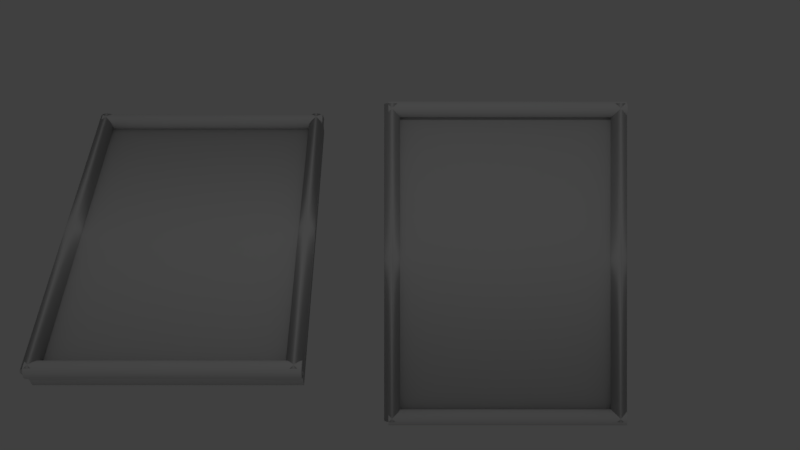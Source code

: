 # Source: rare_or_cooked_patty_tray.blend  (saved by Blender 2.79.0; exported with 4.5.12 LTS)
import bpy
from mathutils import Matrix  # noqa: F401  (used for matrix-valued properties, if any)

bpy.ops.wm.read_factory_settings(use_empty=True)
scene = bpy.context.scene
scene.name = 'Scene'

# ---- collections
col_collection_1 = bpy.data.collections.new('Collection 1'); scene.collection.children.link(col_collection_1)

# ---- materials (node trees are filled in below, after node groups)
mat_material = bpy.data.materials.new('Material')
mat_material.alpha_threshold = 0.0
mat_material.use_transparent_shadow = False
mat_material.roughness = 0.5
mat_material.line_color = (0.0, 0.0, 0.0, 1.0)

# ---- material node trees

# ---- world
world_world = bpy.data.worlds.new('World'); scene.world = world_world
world_world.color = (0.05088, 0.05088, 0.05088)
world_world.use_sun_shadow = False
world_world.sun_shadow_jitter_overblur = 0.0
world_world.cycles.sampling_method = 'MANUAL'

# ---- cameras
cam_camera = bpy.data.cameras.new('Camera')
cam_camera.clip_end = 100.0
cam_camera.lens = 35.0
cam_camera.sensor_width = 32.0
cam_camera.sensor_height = 18.0
cam_camera.ortho_scale = 7.314
cam_camera.dof.focus_distance = 0.0
cam_camera.dof.aperture_fstop = 128.0

# ---- lights
light_lamp = bpy.data.lights.new('Lamp', 'POINT')
light_lamp.transmission_factor = 0.0
light_lamp.cutoff_distance = 30.0
light_lamp.energy = 100.0
light_lamp.shadow_buffer_clip_start = 1.001
light_lamp.shadow_soft_size = 0.1
light_lamp.shadow_maximum_resolution = 0.006
light_lamp.use_absolute_resolution = True

# ---- meshes
me_cylinder_004 = bpy.data.meshes.new('Cylinder.004')
me_cylinder_004.from_pydata([(0.0, 1.0, -1.0), (0.0, 1.0, 1.0), (0.1951, 0.9808, -1.0), (0.1951, 0.9808, 1.0), (0.3827, 0.9239, -1.0), (0.3827, 0.9239, 1.0), (0.5556, 0.8315, -1.0), (0.5556, 0.8315, 1.0), (0.7071, 0.7071, -1.0), (0.7071, 0.7071, 1.0), (0.8315, 0.5556, -1.0), (0.8315, 0.5556, 1.0), (0.9239, 0.3827, -1.0), (0.9239, 0.3827, 1.0), (0.9808, 0.1951, -1.0), (0.9808, 0.1951, 1.0), (1.0, 7.55e-08, -1.0), (1.0, 7.55e-08, 1.0), (0.9808, -0.1951, -1.0), (0.9808, -0.1951, 1.0), (0.9239, -0.3827, -1.0), (0.9239, -0.3827, 1.0), (0.8315, -0.5556, -1.0), (0.8315, -0.5556, 1.0), (0.7071, -0.7071, -1.0), (0.7071, -0.7071, 1.0), (0.5556, -0.8315, -1.0), (0.5556, -0.8315, 1.0), (0.3827, -0.9239, -1.0), (0.3827, -0.9239, 1.0), (0.1951, -0.9808, -1.0), (0.1951, -0.9808, 1.0), (-3.258e-07, -1.0, -1.0), (-3.258e-07, -1.0, 1.0), (-0.1951, -0.9808, -1.0), (-0.1951, -0.9808, 1.0), (-0.3827, -0.9239, -1.0), (-0.3827, -0.9239, 1.0), (-0.5556, -0.8315, -1.0), (-0.5556, -0.8315, 1.0), (-0.7071, -0.7071, -1.0), (-0.7071, -0.7071, 1.0), (-0.8315, -0.5556, -1.0), (-0.8315, -0.5556, 1.0), (-0.9239, -0.3827, -1.0), (-0.9239, -0.3827, 1.0), (-0.9808, -0.1951, -1.0), (-0.9808, -0.1951, 1.0), (-1.0, 9.656e-07, -1.0), (-1.0, 9.656e-07, 1.0), (-0.9808, 0.1951, -1.0), (-0.9808, 0.1951, 1.0), (-0.9239, 0.3827, -1.0), (-0.9239, 0.3827, 1.0), (-0.8315, 0.5556, -1.0), (-0.8315, 0.5556, 1.0), (-0.7071, 0.7071, -1.0), (-0.7071, 0.7071, 1.0), (-0.5556, 0.8315, -1.0), (-0.5556, 0.8315, 1.0), (-0.3827, 0.9239, -1.0), (-0.3827, 0.9239, 1.0), (-0.1951, 0.9808, -1.0), (-0.1951, 0.9808, 1.0), (-0.6545, 1.0, -0.9426), (39.35, 1.0, -0.9426), (-0.6545, 0.9808, -0.9556), (39.35, 0.9808, -0.9556), (-0.6545, 0.9239, -0.9681), (39.35, 0.9239, -0.9681), (-0.6545, 0.8315, -0.9796), (39.35, 0.8315, -0.9796), (-0.6545, 0.7071, -0.9898), (39.35, 0.7071, -0.9898), (-0.6545, 0.5556, -0.998), (39.35, 0.5556, -0.998), (-0.6545, 0.3827, -1.004), (39.35, 0.3827, -1.004), (-0.6545, 0.1951, -1.008), (39.35, 0.1951, -1.008), (-0.6545, 3.1e-07, -1.009), (39.35, -1.438e-06, -1.009), (-0.6545, -0.1951, -1.008), (39.35, -0.1951, -1.008), (-0.6545, -0.3827, -1.004), (39.35, -0.3827, -1.004), (-0.6545, -0.5556, -0.998), (39.35, -0.5556, -0.998), (-0.6545, -0.7071, -0.9898), (39.35, -0.7071, -0.9898), (-0.6545, -0.8315, -0.9796), (39.35, -0.8315, -0.9796), (-0.6545, -0.9239, -0.9681), (39.35, -0.9239, -0.9681), (-0.6545, -0.9808, -0.9556), (39.35, -0.9808, -0.9556), (-0.6545, -1.0, -0.9426), (39.35, -1.0, -0.9426), (-0.6545, -0.9808, -0.9296), (39.35, -0.9808, -0.9296), (-0.6545, -0.9239, -0.9171), (39.35, -0.9239, -0.9171), (-0.6545, -0.8315, -0.9056), (39.35, -0.8315, -0.9056), (-0.6545, -0.7071, -0.8955), (39.35, -0.7071, -0.8955), (-0.6545, -0.5556, -0.8872), (39.35, -0.5556, -0.8872), (-0.6545, -0.3827, -0.881), (39.35, -0.3827, -0.881), (-0.6545, -0.1951, -0.8772), (39.35, -0.1951, -0.8772), (-0.6545, 1.287e-06, -0.8759), (39.35, -4.61e-07, -0.8759), (-0.6545, 0.1951, -0.8772), (39.35, 0.1951, -0.8772), (-0.6545, 0.3827, -0.881), (39.35, 0.3827, -0.881), (-0.6545, 0.5556, -0.8872), (39.35, 0.5556, -0.8872), (-0.6545, 0.7071, -0.8955), (39.35, 0.7071, -0.8955), (-0.6545, 0.8315, -0.9056), (39.35, 0.8315, -0.9056), (-0.6545, 0.9239, -0.9171), (39.35, 0.9239, -0.9171), (-0.6545, 0.9808, -0.9296), (39.35, 0.9808, -0.9296), (-0.6548, 1.0, 0.9691), (39.35, 1.0, 0.9691), (-0.6548, 0.9808, 0.9561), (39.35, 0.9808, 0.9561), (-0.6548, 0.9239, 0.9436), (39.35, 0.9239, 0.9436), (-0.6548, 0.8315, 0.932), (39.35, 0.8315, 0.932), (-0.6548, 0.7071, 0.9219), (39.35, 0.7071, 0.9219), (-0.6548, 0.5556, 0.9137), (39.35, 0.5556, 0.9137), (-0.6548, 0.3827, 0.9075), (39.35, 0.3827, 0.9075), (-0.6548, 0.1951, 0.9037), (39.35, 0.1951, 0.9037), (-0.6548, 1.502e-06, 0.9024), (39.35, -2.464e-07, 0.9024), (-0.6548, -0.1951, 0.9037), (39.35, -0.1951, 0.9037), (-0.6548, -0.3827, 0.9075), (39.35, -0.3827, 0.9075), (-0.6548, -0.5556, 0.9137), (39.35, -0.5556, 0.9137), (-0.6548, -0.7071, 0.9219), (39.35, -0.7071, 0.9219), (-0.6548, -0.8315, 0.932), (39.35, -0.8315, 0.932), (-0.6548, -0.9239, 0.9436), (39.35, -0.9239, 0.9436), (-0.6548, -0.9808, 0.9561), (39.35, -0.9808, 0.9561), (-0.6548, -1.0, 0.9691), (39.35, -1.0, 0.9691), (-0.6548, -0.9808, 0.9821), (39.35, -0.9808, 0.9821), (-0.6548, -0.9239, 0.9946), (39.35, -0.9239, 0.9946), (-0.6548, -0.8315, 1.006), (39.35, -0.8315, 1.006), (-0.6548, -0.7071, 1.016), (39.35, -0.7071, 1.016), (-0.6548, -0.5556, 1.025), (39.35, -0.5556, 1.025), (-0.6548, -0.3827, 1.031), (39.35, -0.3827, 1.031), (-0.6548, -0.1951, 1.034), (39.35, -0.1951, 1.034), (-0.6548, 2.48e-06, 1.036), (39.35, 7.311e-07, 1.036), (-0.6548, 0.1951, 1.034), (39.35, 0.1951, 1.034), (-0.6548, 0.3827, 1.031), (39.35, 0.3827, 1.031), (-0.6548, 0.5556, 1.025), (39.35, 0.5556, 1.025), (-0.6548, 0.7071, 1.016), (39.35, 0.7071, 1.016), (-0.6548, 0.8315, 1.006), (39.35, 0.8315, 1.006), (-0.6548, 0.9239, 0.9946), (39.35, 0.9239, 0.9946), (-0.6548, 0.9808, 0.9821), (39.35, 0.9808, 0.9821), (38.95, 1.0, -1.0), (38.95, 1.0, 1.0), (39.14, 0.9808, -1.0), (39.14, 0.9808, 1.0), (39.33, 0.9239, -1.0), (39.33, 0.9239, 1.0), (39.5, 0.8315, -1.0), (39.5, 0.8315, 1.0), (39.65, 0.7071, -1.0), (39.65, 0.7071, 1.0), (39.78, 0.5556, -1.0), (39.78, 0.5556, 1.0), (39.87, 0.3827, -1.0), (39.87, 0.3827, 1.0), (39.93, 0.1951, -1.0), (39.93, 0.1951, 1.0), (39.95, 7.55e-08, -1.0), (39.95, 7.55e-08, 1.0), (39.93, -0.1951, -1.0), (39.93, -0.1951, 1.0), (39.87, -0.3827, -1.0), (39.87, -0.3827, 1.0), (39.78, -0.5556, -1.0), (39.78, -0.5556, 1.0), (39.65, -0.7071, -1.0), (39.65, -0.7071, 1.0), (39.5, -0.8315, -1.0), (39.5, -0.8315, 1.0), (39.33, -0.9239, -1.0), (39.33, -0.9239, 1.0), (39.14, -0.9808, -1.0), (39.14, -0.9808, 1.0), (38.95, -1.0, -1.0), (38.95, -1.0, 1.0), (38.75, -0.9808, -1.0), (38.75, -0.9808, 1.0), (38.56, -0.9239, -1.0), (38.56, -0.9239, 1.0), (38.39, -0.8315, -1.0), (38.39, -0.8315, 1.0), (38.24, -0.7071, -1.0), (38.24, -0.7071, 1.0), (38.12, -0.5556, -1.0), (38.12, -0.5556, 1.0), (38.02, -0.3827, -1.0), (38.02, -0.3827, 1.0), (37.97, -0.1951, -1.0), (37.97, -0.1951, 1.0), (37.95, 9.656e-07, -1.0), (37.95, 9.656e-07, 1.0), (37.97, 0.1951, -1.0), (37.97, 0.1951, 1.0), (38.02, 0.3827, -1.0), (38.02, 0.3827, 1.0), (38.12, 0.5556, -1.0), (38.12, 0.5556, 1.0), (38.24, 0.7071, -1.0), (38.24, 0.7071, 1.0), (38.39, 0.8315, -1.0), (38.39, 0.8315, 1.0), (38.56, 0.9239, -1.0), (38.56, 0.9239, 1.0), (38.75, 0.9808, -1.0), (38.75, 0.9808, 1.0), (39.42, -2.516, -1.0), (39.42, -2.516, 1.0), (-0.5797, -2.516, 1.0), (-0.5797, -2.516, -1.0), (39.42, -0.5157, -1.0), (39.42, -0.5157, 1.0), (-0.5797, -0.5157, 1.0), (-0.5797, -0.5157, -1.0)], [], [(0, 1, 3, 2), (2, 3, 5, 4), (4, 5, 7, 6), (6, 7, 9, 8), (8, 9, 11, 10), (10, 11, 13, 12), (12, 13, 15, 14), (14, 15, 17, 16), (16, 17, 19, 18), (18, 19, 21, 20), (20, 21, 23, 22), (22, 23, 25, 24), (24, 25, 27, 26), (26, 27, 29, 28), (28, 29, 31, 30), (30, 31, 33, 32), (32, 33, 35, 34), (34, 35, 37, 36), (36, 37, 39, 38), (38, 39, 41, 40), (40, 41, 43, 42), (42, 43, 45, 44), (44, 45, 47, 46), (46, 47, 49, 48), (48, 49, 51, 50), (50, 51, 53, 52), (52, 53, 55, 54), (54, 55, 57, 56), (56, 57, 59, 58), (58, 59, 61, 60), (3, 1, 63, 61, 59, 57, 55, 53, 51, 49, 47, 45, 43, 41, 39, 37, 35, 33, 31, 29, 27, 25, 23, 21, 19, 17, 15, 13, 11, 9, 7, 5), (60, 61, 63, 62), (62, 63, 1, 0), (0, 2, 4, 6, 8, 10, 12, 14, 16, 18, 20, 22, 24, 26, 28, 30, 32, 34, 36, 38, 40, 42, 44, 46, 48, 50, 52, 54, 56, 58, 60, 62), (64, 65, 67, 66), (66, 67, 69, 68), (68, 69, 71, 70), (70, 71, 73, 72), (72, 73, 75, 74), (74, 75, 77, 76), (76, 77, 79, 78), (78, 79, 81, 80), (80, 81, 83, 82), (82, 83, 85, 84), (84, 85, 87, 86), (86, 87, 89, 88), (88, 89, 91, 90), (90, 91, 93, 92), (92, 93, 95, 94), (94, 95, 97, 96), (96, 97, 99, 98), (98, 99, 101, 100), (100, 101, 103, 102), (102, 103, 105, 104), (104, 105, 107, 106), (106, 107, 109, 108), (108, 109, 111, 110), (110, 111, 113, 112), (112, 113, 115, 114), (114, 115, 117, 116), (116, 117, 119, 118), (118, 119, 121, 120), (120, 121, 123, 122), (122, 123, 125, 124), (67, 65, 127, 125, 123, 121, 119, 117, 115, 113, 111, 109, 107, 105, 103, 101, 99, 97, 95, 93, 91, 89, 87, 85, 83, 81, 79, 77, 75, 73, 71, 69), (124, 125, 127, 126), (126, 127, 65, 64), (64, 66, 68, 70, 72, 74, 76, 78, 80, 82, 84, 86, 88, 90, 92, 94, 96, 98, 100, 102, 104, 106, 108, 110, 112, 114, 116, 118, 120, 122, 124, 126), (128, 129, 131, 130), (130, 131, 133, 132), (132, 133, 135, 134), (134, 135, 137, 136), (136, 137, 139, 138), (138, 139, 141, 140), (140, 141, 143, 142), (142, 143, 145, 144), (144, 145, 147, 146), (146, 147, 149, 148), (148, 149, 151, 150), (150, 151, 153, 152), (152, 153, 155, 154), (154, 155, 157, 156), (156, 157, 159, 158), (158, 159, 161, 160), (160, 161, 163, 162), (162, 163, 165, 164), (164, 165, 167, 166), (166, 167, 169, 168), (168, 169, 171, 170), (170, 171, 173, 172), (172, 173, 175, 174), (174, 175, 177, 176), (176, 177, 179, 178), (178, 179, 181, 180), (180, 181, 183, 182), (182, 183, 185, 184), (184, 185, 187, 186), (186, 187, 189, 188), (131, 129, 191, 189, 187, 185, 183, 181, 179, 177, 175, 173, 171, 169, 167, 165, 163, 161, 159, 157, 155, 153, 151, 149, 147, 145, 143, 141, 139, 137, 135, 133), (188, 189, 191, 190), (190, 191, 129, 128), (128, 130, 132, 134, 136, 138, 140, 142, 144, 146, 148, 150, 152, 154, 156, 158, 160, 162, 164, 166, 168, 170, 172, 174, 176, 178, 180, 182, 184, 186, 188, 190), (192, 193, 195, 194), (194, 195, 197, 196), (196, 197, 199, 198), (198, 199, 201, 200), (200, 201, 203, 202), (202, 203, 205, 204), (204, 205, 207, 206), (206, 207, 209, 208), (208, 209, 211, 210), (210, 211, 213, 212), (212, 213, 215, 214), (214, 215, 217, 216), (216, 217, 219, 218), (218, 219, 221, 220), (220, 221, 223, 222), (222, 223, 225, 224), (224, 225, 227, 226), (226, 227, 229, 228), (228, 229, 231, 230), (230, 231, 233, 232), (232, 233, 235, 234), (234, 235, 237, 236), (236, 237, 239, 238), (238, 239, 241, 240), (240, 241, 243, 242), (242, 243, 245, 244), (244, 245, 247, 246), (246, 247, 249, 248), (248, 249, 251, 250), (250, 251, 253, 252), (195, 193, 255, 253, 251, 249, 247, 245, 243, 241, 239, 237, 235, 233, 231, 229, 227, 225, 223, 221, 219, 217, 215, 213, 211, 209, 207, 205, 203, 201, 199, 197), (252, 253, 255, 254), (254, 255, 193, 192), (192, 194, 196, 198, 200, 202, 204, 206, 208, 210, 212, 214, 216, 218, 220, 222, 224, 226, 228, 230, 232, 234, 236, 238, 240, 242, 244, 246, 248, 250, 252, 254), (256, 257, 258, 259), (260, 263, 262, 261), (256, 260, 261, 257), (257, 261, 262, 258), (258, 262, 263, 259), (260, 256, 259, 263)])
me_cylinder_004.polygons.foreach_set('use_smooth', [True] * 142)
me_cylinder_004.materials.append(mat_material)
me_cylinder_004.use_remesh_preserve_volume = False
me_cylinder_004.use_remesh_preserve_attributes = False
me_cylinder_004.use_mirror_vertex_groups = False
me_cylinder_004.update()
me_cylinder = bpy.data.meshes.new('Cylinder')
me_cylinder.from_pydata([(0.0, 1.0, -1.0), (0.0, 1.0, 1.0), (0.1951, 0.9808, -1.0), (0.1951, 0.9808, 1.0), (0.3827, 0.9239, -1.0), (0.3827, 0.9239, 1.0), (0.5556, 0.8315, -1.0), (0.5556, 0.8315, 1.0), (0.7071, 0.7071, -1.0), (0.7071, 0.7071, 1.0), (0.8315, 0.5556, -1.0), (0.8315, 0.5556, 1.0), (0.9239, 0.3827, -1.0), (0.9239, 0.3827, 1.0), (0.9808, 0.1951, -1.0), (0.9808, 0.1951, 1.0), (1.0, 7.55e-08, -1.0), (1.0, 7.55e-08, 1.0), (0.9808, -0.1951, -1.0), (0.9808, -0.1951, 1.0), (0.9239, -0.3827, -1.0), (0.9239, -0.3827, 1.0), (0.8315, -0.5556, -1.0), (0.8315, -0.5556, 1.0), (0.7071, -0.7071, -1.0), (0.7071, -0.7071, 1.0), (0.5556, -0.8315, -1.0), (0.5556, -0.8315, 1.0), (0.3827, -0.9239, -1.0), (0.3827, -0.9239, 1.0), (0.1951, -0.9808, -1.0), (0.1951, -0.9808, 1.0), (-3.258e-07, -1.0, -1.0), (-3.258e-07, -1.0, 1.0), (-0.1951, -0.9808, -1.0), (-0.1951, -0.9808, 1.0), (-0.3827, -0.9239, -1.0), (-0.3827, -0.9239, 1.0), (-0.5556, -0.8315, -1.0), (-0.5556, -0.8315, 1.0), (-0.7071, -0.7071, -1.0), (-0.7071, -0.7071, 1.0), (-0.8315, -0.5556, -1.0), (-0.8315, -0.5556, 1.0), (-0.9239, -0.3827, -1.0), (-0.9239, -0.3827, 1.0), (-0.9808, -0.1951, -1.0), (-0.9808, -0.1951, 1.0), (-1.0, 9.656e-07, -1.0), (-1.0, 9.656e-07, 1.0), (-0.9808, 0.1951, -1.0), (-0.9808, 0.1951, 1.0), (-0.9239, 0.3827, -1.0), (-0.9239, 0.3827, 1.0), (-0.8315, 0.5556, -1.0), (-0.8315, 0.5556, 1.0), (-0.7071, 0.7071, -1.0), (-0.7071, 0.7071, 1.0), (-0.5556, 0.8315, -1.0), (-0.5556, 0.8315, 1.0), (-0.3827, 0.9239, -1.0), (-0.3827, 0.9239, 1.0), (-0.1951, 0.9808, -1.0), (-0.1951, 0.9808, 1.0), (-0.6545, 1.0, -0.9426), (39.35, 1.0, -0.9426), (-0.6545, 0.9808, -0.9556), (39.35, 0.9808, -0.9556), (-0.6545, 0.9239, -0.9681), (39.35, 0.9239, -0.9681), (-0.6545, 0.8315, -0.9796), (39.35, 0.8315, -0.9796), (-0.6545, 0.7071, -0.9898), (39.35, 0.7071, -0.9898), (-0.6545, 0.5556, -0.998), (39.35, 0.5556, -0.998), (-0.6545, 0.3827, -1.004), (39.35, 0.3827, -1.004), (-0.6545, 0.1951, -1.008), (39.35, 0.1951, -1.008), (-0.6545, 3.1e-07, -1.009), (39.35, -1.438e-06, -1.009), (-0.6545, -0.1951, -1.008), (39.35, -0.1951, -1.008), (-0.6545, -0.3827, -1.004), (39.35, -0.3827, -1.004), (-0.6545, -0.5556, -0.998), (39.35, -0.5556, -0.998), (-0.6545, -0.7071, -0.9898), (39.35, -0.7071, -0.9898), (-0.6545, -0.8315, -0.9796), (39.35, -0.8315, -0.9796), (-0.6545, -0.9239, -0.9681), (39.35, -0.9239, -0.9681), (-0.6545, -0.9808, -0.9556), (39.35, -0.9808, -0.9556), (-0.6545, -1.0, -0.9426), (39.35, -1.0, -0.9426), (-0.6545, -0.9808, -0.9296), (39.35, -0.9808, -0.9296), (-0.6545, -0.9239, -0.9171), (39.35, -0.9239, -0.9171), (-0.6545, -0.8315, -0.9056), (39.35, -0.8315, -0.9056), (-0.6545, -0.7071, -0.8955), (39.35, -0.7071, -0.8955), (-0.6545, -0.5556, -0.8872), (39.35, -0.5556, -0.8872), (-0.6545, -0.3827, -0.881), (39.35, -0.3827, -0.881), (-0.6545, -0.1951, -0.8772), (39.35, -0.1951, -0.8772), (-0.6545, 1.287e-06, -0.8759), (39.35, -4.61e-07, -0.8759), (-0.6545, 0.1951, -0.8772), (39.35, 0.1951, -0.8772), (-0.6545, 0.3827, -0.881), (39.35, 0.3827, -0.881), (-0.6545, 0.5556, -0.8872), (39.35, 0.5556, -0.8872), (-0.6545, 0.7071, -0.8955), (39.35, 0.7071, -0.8955), (-0.6545, 0.8315, -0.9056), (39.35, 0.8315, -0.9056), (-0.6545, 0.9239, -0.9171), (39.35, 0.9239, -0.9171), (-0.6545, 0.9808, -0.9296), (39.35, 0.9808, -0.9296), (-0.6548, 1.0, 0.9691), (39.35, 1.0, 0.9691), (-0.6548, 0.9808, 0.9561), (39.35, 0.9808, 0.9561), (-0.6548, 0.9239, 0.9436), (39.35, 0.9239, 0.9436), (-0.6548, 0.8315, 0.932), (39.35, 0.8315, 0.932), (-0.6548, 0.7071, 0.9219), (39.35, 0.7071, 0.9219), (-0.6548, 0.5556, 0.9137), (39.35, 0.5556, 0.9137), (-0.6548, 0.3827, 0.9075), (39.35, 0.3827, 0.9075), (-0.6548, 0.1951, 0.9037), (39.35, 0.1951, 0.9037), (-0.6548, 1.502e-06, 0.9024), (39.35, -2.464e-07, 0.9024), (-0.6548, -0.1951, 0.9037), (39.35, -0.1951, 0.9037), (-0.6548, -0.3827, 0.9075), (39.35, -0.3827, 0.9075), (-0.6548, -0.5556, 0.9137), (39.35, -0.5556, 0.9137), (-0.6548, -0.7071, 0.9219), (39.35, -0.7071, 0.9219), (-0.6548, -0.8315, 0.932), (39.35, -0.8315, 0.932), (-0.6548, -0.9239, 0.9436), (39.35, -0.9239, 0.9436), (-0.6548, -0.9808, 0.9561), (39.35, -0.9808, 0.9561), (-0.6548, -1.0, 0.9691), (39.35, -1.0, 0.9691), (-0.6548, -0.9808, 0.9821), (39.35, -0.9808, 0.9821), (-0.6548, -0.9239, 0.9946), (39.35, -0.9239, 0.9946), (-0.6548, -0.8315, 1.006), (39.35, -0.8315, 1.006), (-0.6548, -0.7071, 1.016), (39.35, -0.7071, 1.016), (-0.6548, -0.5556, 1.025), (39.35, -0.5556, 1.025), (-0.6548, -0.3827, 1.031), (39.35, -0.3827, 1.031), (-0.6548, -0.1951, 1.034), (39.35, -0.1951, 1.034), (-0.6548, 2.48e-06, 1.036), (39.35, 7.311e-07, 1.036), (-0.6548, 0.1951, 1.034), (39.35, 0.1951, 1.034), (-0.6548, 0.3827, 1.031), (39.35, 0.3827, 1.031), (-0.6548, 0.5556, 1.025), (39.35, 0.5556, 1.025), (-0.6548, 0.7071, 1.016), (39.35, 0.7071, 1.016), (-0.6548, 0.8315, 1.006), (39.35, 0.8315, 1.006), (-0.6548, 0.9239, 0.9946), (39.35, 0.9239, 0.9946), (-0.6548, 0.9808, 0.9821), (39.35, 0.9808, 0.9821), (38.95, 1.0, -1.0), (38.95, 1.0, 1.0), (39.14, 0.9808, -1.0), (39.14, 0.9808, 1.0), (39.33, 0.9239, -1.0), (39.33, 0.9239, 1.0), (39.5, 0.8315, -1.0), (39.5, 0.8315, 1.0), (39.65, 0.7071, -1.0), (39.65, 0.7071, 1.0), (39.78, 0.5556, -1.0), (39.78, 0.5556, 1.0), (39.87, 0.3827, -1.0), (39.87, 0.3827, 1.0), (39.93, 0.1951, -1.0), (39.93, 0.1951, 1.0), (39.95, 7.55e-08, -1.0), (39.95, 7.55e-08, 1.0), (39.93, -0.1951, -1.0), (39.93, -0.1951, 1.0), (39.87, -0.3827, -1.0), (39.87, -0.3827, 1.0), (39.78, -0.5556, -1.0), (39.78, -0.5556, 1.0), (39.65, -0.7071, -1.0), (39.65, -0.7071, 1.0), (39.5, -0.8315, -1.0), (39.5, -0.8315, 1.0), (39.33, -0.9239, -1.0), (39.33, -0.9239, 1.0), (39.14, -0.9808, -1.0), (39.14, -0.9808, 1.0), (38.95, -1.0, -1.0), (38.95, -1.0, 1.0), (38.75, -0.9808, -1.0), (38.75, -0.9808, 1.0), (38.56, -0.9239, -1.0), (38.56, -0.9239, 1.0), (38.39, -0.8315, -1.0), (38.39, -0.8315, 1.0), (38.24, -0.7071, -1.0), (38.24, -0.7071, 1.0), (38.12, -0.5556, -1.0), (38.12, -0.5556, 1.0), (38.02, -0.3827, -1.0), (38.02, -0.3827, 1.0), (37.97, -0.1951, -1.0), (37.97, -0.1951, 1.0), (37.95, 9.656e-07, -1.0), (37.95, 9.656e-07, 1.0), (37.97, 0.1951, -1.0), (37.97, 0.1951, 1.0), (38.02, 0.3827, -1.0), (38.02, 0.3827, 1.0), (38.12, 0.5556, -1.0), (38.12, 0.5556, 1.0), (38.24, 0.7071, -1.0), (38.24, 0.7071, 1.0), (38.39, 0.8315, -1.0), (38.39, 0.8315, 1.0), (38.56, 0.9239, -1.0), (38.56, 0.9239, 1.0), (38.75, 0.9808, -1.0), (38.75, 0.9808, 1.0), (39.42, -2.516, -1.0), (39.42, -2.516, 1.0), (-0.5797, -2.516, 1.0), (-0.5797, -2.516, -1.0), (39.42, -0.5157, -1.0), (39.42, -0.5157, 1.0), (-0.5797, -0.5157, 1.0), (-0.5797, -0.5157, -1.0)], [], [(0, 1, 3, 2), (2, 3, 5, 4), (4, 5, 7, 6), (6, 7, 9, 8), (8, 9, 11, 10), (10, 11, 13, 12), (12, 13, 15, 14), (14, 15, 17, 16), (16, 17, 19, 18), (18, 19, 21, 20), (20, 21, 23, 22), (22, 23, 25, 24), (24, 25, 27, 26), (26, 27, 29, 28), (28, 29, 31, 30), (30, 31, 33, 32), (32, 33, 35, 34), (34, 35, 37, 36), (36, 37, 39, 38), (38, 39, 41, 40), (40, 41, 43, 42), (42, 43, 45, 44), (44, 45, 47, 46), (46, 47, 49, 48), (48, 49, 51, 50), (50, 51, 53, 52), (52, 53, 55, 54), (54, 55, 57, 56), (56, 57, 59, 58), (58, 59, 61, 60), (3, 1, 63, 61, 59, 57, 55, 53, 51, 49, 47, 45, 43, 41, 39, 37, 35, 33, 31, 29, 27, 25, 23, 21, 19, 17, 15, 13, 11, 9, 7, 5), (60, 61, 63, 62), (62, 63, 1, 0), (0, 2, 4, 6, 8, 10, 12, 14, 16, 18, 20, 22, 24, 26, 28, 30, 32, 34, 36, 38, 40, 42, 44, 46, 48, 50, 52, 54, 56, 58, 60, 62), (64, 65, 67, 66), (66, 67, 69, 68), (68, 69, 71, 70), (70, 71, 73, 72), (72, 73, 75, 74), (74, 75, 77, 76), (76, 77, 79, 78), (78, 79, 81, 80), (80, 81, 83, 82), (82, 83, 85, 84), (84, 85, 87, 86), (86, 87, 89, 88), (88, 89, 91, 90), (90, 91, 93, 92), (92, 93, 95, 94), (94, 95, 97, 96), (96, 97, 99, 98), (98, 99, 101, 100), (100, 101, 103, 102), (102, 103, 105, 104), (104, 105, 107, 106), (106, 107, 109, 108), (108, 109, 111, 110), (110, 111, 113, 112), (112, 113, 115, 114), (114, 115, 117, 116), (116, 117, 119, 118), (118, 119, 121, 120), (120, 121, 123, 122), (122, 123, 125, 124), (67, 65, 127, 125, 123, 121, 119, 117, 115, 113, 111, 109, 107, 105, 103, 101, 99, 97, 95, 93, 91, 89, 87, 85, 83, 81, 79, 77, 75, 73, 71, 69), (124, 125, 127, 126), (126, 127, 65, 64), (64, 66, 68, 70, 72, 74, 76, 78, 80, 82, 84, 86, 88, 90, 92, 94, 96, 98, 100, 102, 104, 106, 108, 110, 112, 114, 116, 118, 120, 122, 124, 126), (128, 129, 131, 130), (130, 131, 133, 132), (132, 133, 135, 134), (134, 135, 137, 136), (136, 137, 139, 138), (138, 139, 141, 140), (140, 141, 143, 142), (142, 143, 145, 144), (144, 145, 147, 146), (146, 147, 149, 148), (148, 149, 151, 150), (150, 151, 153, 152), (152, 153, 155, 154), (154, 155, 157, 156), (156, 157, 159, 158), (158, 159, 161, 160), (160, 161, 163, 162), (162, 163, 165, 164), (164, 165, 167, 166), (166, 167, 169, 168), (168, 169, 171, 170), (170, 171, 173, 172), (172, 173, 175, 174), (174, 175, 177, 176), (176, 177, 179, 178), (178, 179, 181, 180), (180, 181, 183, 182), (182, 183, 185, 184), (184, 185, 187, 186), (186, 187, 189, 188), (131, 129, 191, 189, 187, 185, 183, 181, 179, 177, 175, 173, 171, 169, 167, 165, 163, 161, 159, 157, 155, 153, 151, 149, 147, 145, 143, 141, 139, 137, 135, 133), (188, 189, 191, 190), (190, 191, 129, 128), (128, 130, 132, 134, 136, 138, 140, 142, 144, 146, 148, 150, 152, 154, 156, 158, 160, 162, 164, 166, 168, 170, 172, 174, 176, 178, 180, 182, 184, 186, 188, 190), (192, 193, 195, 194), (194, 195, 197, 196), (196, 197, 199, 198), (198, 199, 201, 200), (200, 201, 203, 202), (202, 203, 205, 204), (204, 205, 207, 206), (206, 207, 209, 208), (208, 209, 211, 210), (210, 211, 213, 212), (212, 213, 215, 214), (214, 215, 217, 216), (216, 217, 219, 218), (218, 219, 221, 220), (220, 221, 223, 222), (222, 223, 225, 224), (224, 225, 227, 226), (226, 227, 229, 228), (228, 229, 231, 230), (230, 231, 233, 232), (232, 233, 235, 234), (234, 235, 237, 236), (236, 237, 239, 238), (238, 239, 241, 240), (240, 241, 243, 242), (242, 243, 245, 244), (244, 245, 247, 246), (246, 247, 249, 248), (248, 249, 251, 250), (250, 251, 253, 252), (195, 193, 255, 253, 251, 249, 247, 245, 243, 241, 239, 237, 235, 233, 231, 229, 227, 225, 223, 221, 219, 217, 215, 213, 211, 209, 207, 205, 203, 201, 199, 197), (252, 253, 255, 254), (254, 255, 193, 192), (192, 194, 196, 198, 200, 202, 204, 206, 208, 210, 212, 214, 216, 218, 220, 222, 224, 226, 228, 230, 232, 234, 236, 238, 240, 242, 244, 246, 248, 250, 252, 254), (256, 257, 258, 259), (260, 263, 262, 261), (256, 260, 261, 257), (257, 261, 262, 258), (258, 262, 263, 259), (260, 256, 259, 263)])
me_cylinder.polygons.foreach_set('use_smooth', [True] * 142)
me_cylinder.materials.append(mat_material)
me_cylinder.use_remesh_preserve_volume = False
me_cylinder.use_remesh_preserve_attributes = False
me_cylinder.use_mirror_vertex_groups = False
me_cylinder.update()

# ---- objects
ob_cylinder_001 = bpy.data.objects.new('Cylinder.001', me_cylinder_004)
ob_cylinder = bpy.data.objects.new('Cylinder', me_cylinder)
ob_lamp = bpy.data.objects.new('Lamp', light_lamp)
ob_camera = bpy.data.objects.new('Camera', cam_camera)

# ---- transforms, parenting, visibility, modifiers, constraints
ob_cylinder_001.location = (-1.891, -3.913, -0.782)
ob_cylinder_001.rotation_euler = (1.571, 5.585, 0.0)
ob_cylinder_001.scale = (0.1, 0.1, 1.5)
ob_cylinder_001.lineart.crease_threshold = 0.0
ob_cylinder.location = (-1.942, 0.0, 0.1516)
ob_cylinder.rotation_euler = (1.571, 0.0, 0.0)
ob_cylinder.scale = (0.1, 0.1, 1.5)
ob_cylinder.lineart.crease_threshold = 0.0
ob_lamp.location = (-5.372, -0.7586, 9.175)
ob_lamp.rotation_euler = (0.6503, 0.05522, 1.866)
ob_lamp.lock_rotations_4d = False
ob_lamp.empty_display_type = 'ARROWS'
ob_lamp.color = (0.0, 0.0, 0.0, 0.0)
ob_lamp.lineart.crease_threshold = 0.0
ob_camera.location = (-0.4809, -1.354, 11.22)
ob_camera.rotation_euler = (6.283, 0.0, 1.571)
ob_camera.lock_rotations_4d = False
ob_camera.empty_display_type = 'ARROWS'
ob_camera.color = (0.0, 0.0, 0.0, 0.0)
ob_camera.display_type = 'WIRE'
ob_camera.lineart.crease_threshold = 0.0

# ---- collection membership
col_collection_1.objects.link(ob_cylinder_001)
col_collection_1.objects.link(ob_cylinder)
col_collection_1.objects.link(ob_lamp)
col_collection_1.objects.link(ob_camera)

# ---- scene / render settings (as saved in the file)
scene.camera = ob_camera
scene.frame_start = 1; scene.frame_end = 250; scene.frame_set(1)
scene.render.engine = 'BLENDER_EEVEE_NEXT'
scene.render.resolution_percentage = 50
scene.render.dither_intensity = 0.0
scene.cycles.use_denoising = False
scene.cycles.samples = 128
scene.cycles.sampling_pattern = 'TABULATED_SOBOL'
scene.cycles.use_adaptive_sampling = False
scene.cycles.use_light_tree = False
scene.cycles.blur_glossy = 0.0
scene.cycles.sample_clamp_indirect = 0.0
scene.view_settings.view_transform = 'Standard'
bpy.context.view_layer.update()
